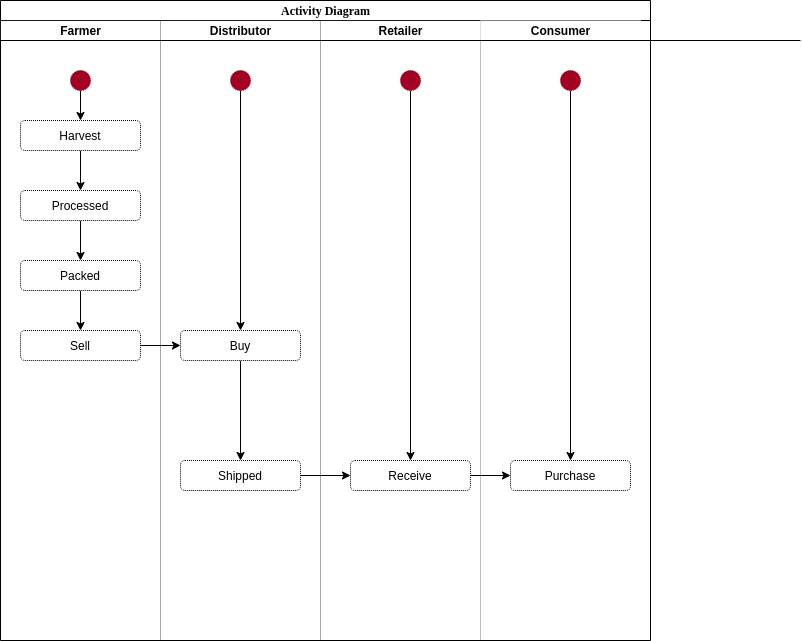

The diagram above was exported from draw.io. Its source (the exported page's mxGraphModel, read from the mxfile embedded in the PNG):
<mxGraphModel dx="942" dy="593" grid="1" gridSize="10" guides="1" tooltips="1" connect="1" arrows="1" fold="1" page="1" pageScale="1" pageWidth="1100" pageHeight="850" background="#ffffff" math="0" shadow="0">
  <root>
    <mxCell id="0" />
    <mxCell id="1" parent="0" />
    <mxCell id="77e6c97f196da883-1" value="&lt;font style=&quot;font-size: 12px&quot;&gt;Activity Diagram&lt;/font&gt;" style="swimlane;html=1;childLayout=stackLayout;startSize=20;rounded=0;shadow=0;labelBackgroundColor=none;strokeWidth=1;fontFamily=Verdana;fontSize=8;align=center;" parent="1" vertex="1">
      <mxGeometry x="70" y="40" width="650" height="640" as="geometry" />
    </mxCell>
    <mxCell id="77e6c97f196da883-3" value="Farmer" style="swimlane;html=1;startSize=20;swimlaneLine=1;opacity=25;" parent="77e6c97f196da883-1" vertex="1">
      <mxGeometry y="20" width="160" height="620" as="geometry" />
    </mxCell>
    <mxCell id="Ik45K99H0kTyhtqM6kzF-19" style="edgeStyle=orthogonalEdgeStyle;rounded=0;orthogonalLoop=1;jettySize=auto;html=1;exitX=0.5;exitY=1;exitDx=0;exitDy=0;entryX=0.5;entryY=0;entryDx=0;entryDy=0;" edge="1" parent="77e6c97f196da883-3" source="Ik45K99H0kTyhtqM6kzF-4" target="Ik45K99H0kTyhtqM6kzF-6">
      <mxGeometry relative="1" as="geometry" />
    </mxCell>
    <mxCell id="Ik45K99H0kTyhtqM6kzF-4" value="Harvest" style="rounded=1;whiteSpace=wrap;html=1;dashed=1;dashPattern=1 1;strokeColor=#000000;" vertex="1" parent="77e6c97f196da883-3">
      <mxGeometry x="20" y="100" width="120" height="30" as="geometry" />
    </mxCell>
    <mxCell id="Ik45K99H0kTyhtqM6kzF-20" style="edgeStyle=orthogonalEdgeStyle;rounded=0;orthogonalLoop=1;jettySize=auto;html=1;exitX=0.5;exitY=1;exitDx=0;exitDy=0;" edge="1" parent="77e6c97f196da883-3" source="Ik45K99H0kTyhtqM6kzF-6" target="Ik45K99H0kTyhtqM6kzF-7">
      <mxGeometry relative="1" as="geometry" />
    </mxCell>
    <mxCell id="Ik45K99H0kTyhtqM6kzF-6" value="Processed" style="rounded=1;whiteSpace=wrap;html=1;dashed=1;dashPattern=1 1;strokeColor=#000000;" vertex="1" parent="77e6c97f196da883-3">
      <mxGeometry x="20" y="170" width="120" height="30" as="geometry" />
    </mxCell>
    <mxCell id="Ik45K99H0kTyhtqM6kzF-21" style="edgeStyle=orthogonalEdgeStyle;rounded=0;orthogonalLoop=1;jettySize=auto;html=1;entryX=0.5;entryY=0;entryDx=0;entryDy=0;" edge="1" parent="77e6c97f196da883-3" source="Ik45K99H0kTyhtqM6kzF-7" target="Ik45K99H0kTyhtqM6kzF-8">
      <mxGeometry relative="1" as="geometry" />
    </mxCell>
    <mxCell id="Ik45K99H0kTyhtqM6kzF-7" value="Packed" style="rounded=1;whiteSpace=wrap;html=1;dashed=1;dashPattern=1 1;strokeColor=#000000;" vertex="1" parent="77e6c97f196da883-3">
      <mxGeometry x="20" y="240" width="120" height="30" as="geometry" />
    </mxCell>
    <mxCell id="Ik45K99H0kTyhtqM6kzF-8" value="Sell" style="rounded=1;whiteSpace=wrap;html=1;dashed=1;dashPattern=1 1;strokeColor=#000000;" vertex="1" parent="77e6c97f196da883-3">
      <mxGeometry x="20" y="310" width="120" height="30" as="geometry" />
    </mxCell>
    <mxCell id="Ik45K99H0kTyhtqM6kzF-18" style="edgeStyle=orthogonalEdgeStyle;rounded=0;orthogonalLoop=1;jettySize=auto;html=1;exitX=0.5;exitY=1;exitDx=0;exitDy=0;" edge="1" parent="77e6c97f196da883-3" source="Ik45K99H0kTyhtqM6kzF-10" target="Ik45K99H0kTyhtqM6kzF-4">
      <mxGeometry relative="1" as="geometry" />
    </mxCell>
    <mxCell id="Ik45K99H0kTyhtqM6kzF-10" value="" style="ellipse;whiteSpace=wrap;html=1;aspect=fixed;dashed=1;dashPattern=1 1;strokeColor=#6F0000;fillColor=#a20025;fontColor=#ffffff;" vertex="1" parent="77e6c97f196da883-3">
      <mxGeometry x="70" y="50" width="20" height="20" as="geometry" />
    </mxCell>
    <mxCell id="77e6c97f196da883-4" value="Distributor" style="swimlane;html=1;startSize=20;dashed=1;dashPattern=1 1;opacity=25;" parent="77e6c97f196da883-1" vertex="1">
      <mxGeometry x="160" y="20" width="160" height="620" as="geometry" />
    </mxCell>
    <mxCell id="Ik45K99H0kTyhtqM6kzF-22" style="edgeStyle=orthogonalEdgeStyle;rounded=0;orthogonalLoop=1;jettySize=auto;html=1;" edge="1" parent="77e6c97f196da883-4" source="Ik45K99H0kTyhtqM6kzF-11" target="Ik45K99H0kTyhtqM6kzF-14">
      <mxGeometry relative="1" as="geometry" />
    </mxCell>
    <mxCell id="Ik45K99H0kTyhtqM6kzF-11" value="" style="ellipse;whiteSpace=wrap;html=1;aspect=fixed;dashed=1;dashPattern=1 1;strokeColor=#6F0000;fillColor=#a20025;fontColor=#ffffff;" vertex="1" parent="77e6c97f196da883-4">
      <mxGeometry x="70" y="50" width="20" height="20" as="geometry" />
    </mxCell>
    <mxCell id="Ik45K99H0kTyhtqM6kzF-24" style="edgeStyle=orthogonalEdgeStyle;rounded=0;orthogonalLoop=1;jettySize=auto;html=1;exitX=0.5;exitY=1;exitDx=0;exitDy=0;entryX=0.5;entryY=0;entryDx=0;entryDy=0;" edge="1" parent="77e6c97f196da883-4" source="Ik45K99H0kTyhtqM6kzF-14" target="Ik45K99H0kTyhtqM6kzF-15">
      <mxGeometry relative="1" as="geometry" />
    </mxCell>
    <mxCell id="Ik45K99H0kTyhtqM6kzF-14" value="Buy" style="rounded=1;whiteSpace=wrap;html=1;dashed=1;dashPattern=1 1;strokeColor=#000000;" vertex="1" parent="77e6c97f196da883-4">
      <mxGeometry x="20" y="310" width="120" height="30" as="geometry" />
    </mxCell>
    <mxCell id="Ik45K99H0kTyhtqM6kzF-15" value="Shipped" style="rounded=1;whiteSpace=wrap;html=1;dashed=1;dashPattern=1 1;strokeColor=#000000;" vertex="1" parent="77e6c97f196da883-4">
      <mxGeometry x="20" y="440" width="120" height="30" as="geometry" />
    </mxCell>
    <mxCell id="77e6c97f196da883-5" value="Retailer" style="swimlane;html=1;startSize=20;opacity=25;" parent="77e6c97f196da883-1" vertex="1">
      <mxGeometry x="320" y="20" width="160" height="620" as="geometry" />
    </mxCell>
    <mxCell id="Ik45K99H0kTyhtqM6kzF-25" style="edgeStyle=orthogonalEdgeStyle;rounded=0;orthogonalLoop=1;jettySize=auto;html=1;" edge="1" parent="77e6c97f196da883-5" source="Ik45K99H0kTyhtqM6kzF-12" target="Ik45K99H0kTyhtqM6kzF-16">
      <mxGeometry relative="1" as="geometry" />
    </mxCell>
    <mxCell id="Ik45K99H0kTyhtqM6kzF-12" value="" style="ellipse;whiteSpace=wrap;html=1;aspect=fixed;dashed=1;dashPattern=1 1;strokeColor=#6F0000;fillColor=#a20025;fontColor=#ffffff;" vertex="1" parent="77e6c97f196da883-5">
      <mxGeometry x="80" y="50" width="20" height="20" as="geometry" />
    </mxCell>
    <mxCell id="Ik45K99H0kTyhtqM6kzF-16" value="Receive" style="rounded=1;whiteSpace=wrap;html=1;dashed=1;dashPattern=1 1;strokeColor=#000000;" vertex="1" parent="77e6c97f196da883-5">
      <mxGeometry x="30" y="440" width="120" height="30" as="geometry" />
    </mxCell>
    <mxCell id="77e6c97f196da883-6" value="Consumer" style="swimlane;html=1;startSize=20;strokeColor=none;" parent="77e6c97f196da883-1" vertex="1">
      <mxGeometry x="480" y="20" width="160" height="620" as="geometry" />
    </mxCell>
    <mxCell id="Ik45K99H0kTyhtqM6kzF-26" style="edgeStyle=orthogonalEdgeStyle;rounded=0;orthogonalLoop=1;jettySize=auto;html=1;exitX=0.5;exitY=1;exitDx=0;exitDy=0;" edge="1" parent="77e6c97f196da883-6" source="Ik45K99H0kTyhtqM6kzF-13" target="Ik45K99H0kTyhtqM6kzF-17">
      <mxGeometry relative="1" as="geometry" />
    </mxCell>
    <mxCell id="Ik45K99H0kTyhtqM6kzF-13" value="" style="ellipse;whiteSpace=wrap;html=1;aspect=fixed;dashed=1;dashPattern=1 1;strokeColor=#6F0000;fillColor=#a20025;fontColor=#ffffff;" vertex="1" parent="77e6c97f196da883-6">
      <mxGeometry x="80" y="50" width="20" height="20" as="geometry" />
    </mxCell>
    <mxCell id="Ik45K99H0kTyhtqM6kzF-17" value="Purchase" style="rounded=1;whiteSpace=wrap;html=1;dashed=1;dashPattern=1 1;strokeColor=#000000;" vertex="1" parent="77e6c97f196da883-6">
      <mxGeometry x="30" y="440" width="120" height="30" as="geometry" />
    </mxCell>
    <mxCell id="Ik45K99H0kTyhtqM6kzF-27" style="edgeStyle=orthogonalEdgeStyle;rounded=0;orthogonalLoop=1;jettySize=auto;html=1;" edge="1" parent="77e6c97f196da883-1" source="Ik45K99H0kTyhtqM6kzF-8" target="Ik45K99H0kTyhtqM6kzF-14">
      <mxGeometry relative="1" as="geometry" />
    </mxCell>
    <mxCell id="Ik45K99H0kTyhtqM6kzF-28" style="edgeStyle=orthogonalEdgeStyle;rounded=0;orthogonalLoop=1;jettySize=auto;html=1;exitX=1;exitY=0.5;exitDx=0;exitDy=0;entryX=0;entryY=0.5;entryDx=0;entryDy=0;" edge="1" parent="77e6c97f196da883-1" source="Ik45K99H0kTyhtqM6kzF-15" target="Ik45K99H0kTyhtqM6kzF-16">
      <mxGeometry relative="1" as="geometry" />
    </mxCell>
    <mxCell id="Ik45K99H0kTyhtqM6kzF-31" style="edgeStyle=orthogonalEdgeStyle;rounded=0;orthogonalLoop=1;jettySize=auto;html=1;" edge="1" parent="77e6c97f196da883-1" source="Ik45K99H0kTyhtqM6kzF-16" target="Ik45K99H0kTyhtqM6kzF-17">
      <mxGeometry relative="1" as="geometry" />
    </mxCell>
    <mxCell id="WgkrolmlOu-5s4OP6XZI-16" value="" style="endArrow=none;html=1;" parent="1" edge="1">
      <mxGeometry width="50" height="50" relative="1" as="geometry">
        <mxPoint x="70" y="80" as="sourcePoint" />
        <mxPoint x="870" y="80" as="targetPoint" />
      </mxGeometry>
    </mxCell>
  </root>
</mxGraphModel>